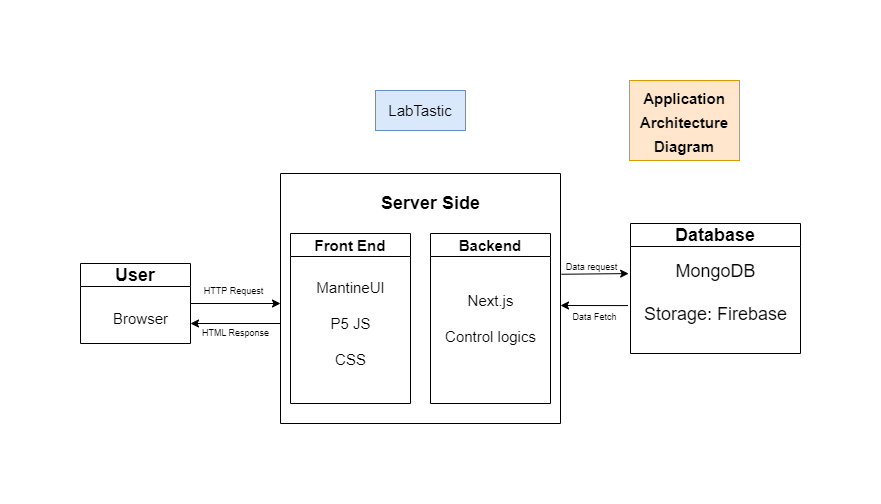

The diagram above was exported from draw.io. Its source (the exported page's mxGraphModel, read from the mxfile embedded in the PNG):
<mxGraphModel dx="1000" dy="468" grid="1" gridSize="10" guides="1" tooltips="1" connect="1" arrows="1" fold="1" page="1" pageScale="1" pageWidth="850" pageHeight="1100" math="0" shadow="0">
  <root>
    <mxCell id="0" />
    <mxCell id="1" parent="0" />
    <mxCell id="BEttKWP0HKQ1614tc81r-6" value="&lt;font style=&quot;font-size: 18px;&quot;&gt;User&lt;/font&gt;" style="swimlane;whiteSpace=wrap;html=1;startSize=23;" vertex="1" parent="1">
      <mxGeometry x="80" y="233" width="110" height="80" as="geometry" />
    </mxCell>
    <mxCell id="BEttKWP0HKQ1614tc81r-7" value="&lt;font style=&quot;font-size: 15px;&quot;&gt;Browser&lt;/font&gt;" style="text;html=1;align=center;verticalAlign=middle;resizable=0;points=[];autosize=1;strokeColor=none;fillColor=none;" vertex="1" parent="BEttKWP0HKQ1614tc81r-6">
      <mxGeometry x="20" y="40" width="80" height="30" as="geometry" />
    </mxCell>
    <mxCell id="BEttKWP0HKQ1614tc81r-8" value="Front End" style="swimlane;whiteSpace=wrap;html=1;fontSize=15;" vertex="1" parent="1">
      <mxGeometry x="290" y="203" width="120" height="170" as="geometry" />
    </mxCell>
    <mxCell id="BEttKWP0HKQ1614tc81r-9" value="MantineUI&lt;br&gt;&lt;br&gt;P5 JS&lt;br&gt;&lt;br&gt;CSS" style="text;html=1;align=center;verticalAlign=middle;resizable=0;points=[];autosize=1;strokeColor=none;fillColor=none;fontSize=15;" vertex="1" parent="BEttKWP0HKQ1614tc81r-8">
      <mxGeometry x="15" y="40" width="90" height="100" as="geometry" />
    </mxCell>
    <mxCell id="BEttKWP0HKQ1614tc81r-10" value="Backend" style="swimlane;whiteSpace=wrap;html=1;fontSize=15;startSize=23;" vertex="1" parent="1">
      <mxGeometry x="430" y="203" width="120" height="170" as="geometry" />
    </mxCell>
    <mxCell id="BEttKWP0HKQ1614tc81r-11" value="Next.js&lt;br&gt;&lt;br&gt;Control logics" style="text;html=1;align=center;verticalAlign=middle;resizable=0;points=[];autosize=1;strokeColor=none;fillColor=none;fontSize=15;" vertex="1" parent="BEttKWP0HKQ1614tc81r-10">
      <mxGeometry x="5" y="50" width="110" height="70" as="geometry" />
    </mxCell>
    <mxCell id="BEttKWP0HKQ1614tc81r-12" value="" style="swimlane;startSize=0;fontSize=15;" vertex="1" parent="1">
      <mxGeometry x="280" y="143" width="280" height="250" as="geometry" />
    </mxCell>
    <mxCell id="BEttKWP0HKQ1614tc81r-13" value="&lt;b&gt;&lt;font style=&quot;font-size: 18px;&quot;&gt;Server Side&lt;/font&gt;&lt;/b&gt;" style="text;html=1;align=center;verticalAlign=middle;resizable=0;points=[];autosize=1;strokeColor=none;fillColor=none;fontSize=15;" vertex="1" parent="BEttKWP0HKQ1614tc81r-12">
      <mxGeometry x="90" y="10" width="120" height="40" as="geometry" />
    </mxCell>
    <mxCell id="BEttKWP0HKQ1614tc81r-14" value="Database" style="swimlane;whiteSpace=wrap;html=1;fontSize=18;" vertex="1" parent="1">
      <mxGeometry x="630" y="193" width="170" height="130" as="geometry" />
    </mxCell>
    <mxCell id="BEttKWP0HKQ1614tc81r-15" value="MongoDB&lt;br&gt;&lt;br&gt;Storage: Firebase" style="text;html=1;align=center;verticalAlign=middle;resizable=0;points=[];autosize=1;strokeColor=none;fillColor=none;fontSize=18;" vertex="1" parent="BEttKWP0HKQ1614tc81r-14">
      <mxGeometry y="30" width="170" height="80" as="geometry" />
    </mxCell>
    <mxCell id="BEttKWP0HKQ1614tc81r-16" value="" style="endArrow=classic;html=1;rounded=0;fontSize=18;exitX=1;exitY=0.5;exitDx=0;exitDy=0;" edge="1" parent="1" source="BEttKWP0HKQ1614tc81r-6">
      <mxGeometry width="50" height="50" relative="1" as="geometry">
        <mxPoint x="400" y="273" as="sourcePoint" />
        <mxPoint x="280" y="273" as="targetPoint" />
      </mxGeometry>
    </mxCell>
    <mxCell id="BEttKWP0HKQ1614tc81r-17" value="&lt;font style=&quot;font-size: 9px;&quot;&gt;HTTP Request&lt;/font&gt;" style="edgeLabel;html=1;align=center;verticalAlign=middle;resizable=0;points=[];fontSize=18;" vertex="1" connectable="0" parent="BEttKWP0HKQ1614tc81r-16">
      <mxGeometry x="-0.4629" y="9" relative="1" as="geometry">
        <mxPoint x="19" y="-6" as="offset" />
      </mxGeometry>
    </mxCell>
    <mxCell id="BEttKWP0HKQ1614tc81r-18" value="" style="endArrow=classic;html=1;rounded=0;fontSize=9;entryX=1;entryY=0.75;entryDx=0;entryDy=0;" edge="1" parent="1" target="BEttKWP0HKQ1614tc81r-6">
      <mxGeometry width="50" height="50" relative="1" as="geometry">
        <mxPoint x="280" y="293" as="sourcePoint" />
        <mxPoint x="450" y="223" as="targetPoint" />
      </mxGeometry>
    </mxCell>
    <mxCell id="BEttKWP0HKQ1614tc81r-19" value="HTML Response" style="edgeLabel;html=1;align=center;verticalAlign=middle;resizable=0;points=[];fontSize=9;" vertex="1" connectable="0" parent="BEttKWP0HKQ1614tc81r-18">
      <mxGeometry x="0.5929" y="7" relative="1" as="geometry">
        <mxPoint x="26" y="3" as="offset" />
      </mxGeometry>
    </mxCell>
    <mxCell id="BEttKWP0HKQ1614tc81r-20" value="" style="endArrow=classic;html=1;rounded=0;fontSize=9;exitX=1.003;exitY=0.403;exitDx=0;exitDy=0;exitPerimeter=0;entryX=-0.011;entryY=0.251;entryDx=0;entryDy=0;entryPerimeter=0;" edge="1" parent="1" source="BEttKWP0HKQ1614tc81r-12" target="BEttKWP0HKQ1614tc81r-15">
      <mxGeometry width="50" height="50" relative="1" as="geometry">
        <mxPoint x="340" y="273" as="sourcePoint" />
        <mxPoint x="390" y="223" as="targetPoint" />
      </mxGeometry>
    </mxCell>
    <mxCell id="BEttKWP0HKQ1614tc81r-23" value="Data request" style="edgeLabel;html=1;align=center;verticalAlign=middle;resizable=0;points=[];fontSize=9;" vertex="1" connectable="0" parent="BEttKWP0HKQ1614tc81r-20">
      <mxGeometry x="-0.6946" y="7" relative="1" as="geometry">
        <mxPoint x="19" as="offset" />
      </mxGeometry>
    </mxCell>
    <mxCell id="BEttKWP0HKQ1614tc81r-22" value="" style="endArrow=classic;html=1;rounded=0;fontSize=9;exitX=-0.015;exitY=0.651;exitDx=0;exitDy=0;exitPerimeter=0;" edge="1" parent="1" source="BEttKWP0HKQ1614tc81r-15">
      <mxGeometry width="50" height="50" relative="1" as="geometry">
        <mxPoint x="570" y="303" as="sourcePoint" />
        <mxPoint x="560" y="275" as="targetPoint" />
      </mxGeometry>
    </mxCell>
    <mxCell id="BEttKWP0HKQ1614tc81r-24" value="Data Fetch" style="text;html=1;align=center;verticalAlign=middle;resizable=0;points=[];autosize=1;strokeColor=none;fillColor=none;fontSize=9;" vertex="1" parent="1">
      <mxGeometry x="559" y="277" width="70" height="20" as="geometry" />
    </mxCell>
    <mxCell id="BEttKWP0HKQ1614tc81r-27" value="&lt;font style=&quot;font-size: 15px;&quot;&gt;&lt;b&gt;Application Architecture Diagram&lt;/b&gt;&lt;/font&gt;" style="rounded=0;whiteSpace=wrap;html=1;labelBackgroundColor=none;fontSize=20;fillColor=#ffe6cc;strokeColor=#d79b00;" vertex="1" parent="1">
      <mxGeometry x="629" y="50" width="110" height="80" as="geometry" />
    </mxCell>
    <mxCell id="BEttKWP0HKQ1614tc81r-29" value="LabTastic" style="whiteSpace=wrap;html=1;labelBackgroundColor=none;fontSize=15;fillColor=#dae8fc;strokeColor=#6c8ebf;" vertex="1" parent="1">
      <mxGeometry x="375" y="60" width="90" height="40" as="geometry" />
    </mxCell>
  </root>
</mxGraphModel>